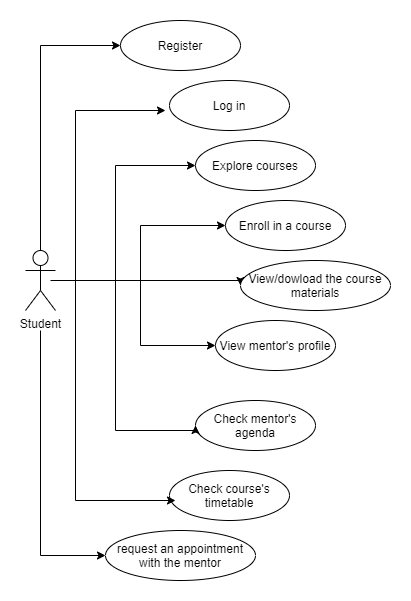

The diagram above was exported from draw.io. Its source (the exported page's mxGraphModel, read from the mxfile embedded in the PNG):
<mxGraphModel dx="1422" dy="762" grid="1" gridSize="10" guides="1" tooltips="1" connect="1" arrows="1" fold="1" page="1" pageScale="1" pageWidth="827" pageHeight="1169" math="0" shadow="0">
  <root>
    <mxCell id="0" />
    <mxCell id="1" parent="0" />
    <mxCell id="-P42jIy9iQlo184xpZUf-8" style="edgeStyle=orthogonalEdgeStyle;rounded=0;orthogonalLoop=1;jettySize=auto;html=1;entryX=0;entryY=0.5;entryDx=0;entryDy=0;" edge="1" parent="1" source="8C8pr9BiPxriC3UJeJwg-33" target="8C8pr9BiPxriC3UJeJwg-34">
      <mxGeometry relative="1" as="geometry">
        <mxPoint x="240" y="100" as="targetPoint" />
        <Array as="points">
          <mxPoint x="165" y="95" />
        </Array>
      </mxGeometry>
    </mxCell>
    <mxCell id="-P42jIy9iQlo184xpZUf-9" style="edgeStyle=orthogonalEdgeStyle;rounded=0;orthogonalLoop=1;jettySize=auto;html=1;entryX=0;entryY=0.5;entryDx=0;entryDy=0;" edge="1" parent="1" target="8C8pr9BiPxriC3UJeJwg-39">
      <mxGeometry relative="1" as="geometry">
        <mxPoint x="165" y="380" as="sourcePoint" />
        <Array as="points">
          <mxPoint x="165" y="605" />
        </Array>
      </mxGeometry>
    </mxCell>
    <mxCell id="-P42jIy9iQlo184xpZUf-10" style="edgeStyle=orthogonalEdgeStyle;rounded=0;orthogonalLoop=1;jettySize=auto;html=1;" edge="1" parent="1" source="8C8pr9BiPxriC3UJeJwg-33">
      <mxGeometry relative="1" as="geometry">
        <mxPoint x="290" y="160" as="targetPoint" />
        <Array as="points">
          <mxPoint x="200" y="330" />
          <mxPoint x="200" y="160" />
        </Array>
      </mxGeometry>
    </mxCell>
    <mxCell id="-P42jIy9iQlo184xpZUf-12" style="edgeStyle=orthogonalEdgeStyle;rounded=0;orthogonalLoop=1;jettySize=auto;html=1;entryX=0;entryY=0.5;entryDx=0;entryDy=0;" edge="1" parent="1" source="8C8pr9BiPxriC3UJeJwg-33" target="8C8pr9BiPxriC3UJeJwg-37">
      <mxGeometry relative="1" as="geometry">
        <Array as="points">
          <mxPoint x="240" y="330" />
          <mxPoint x="240" y="215" />
        </Array>
      </mxGeometry>
    </mxCell>
    <mxCell id="-P42jIy9iQlo184xpZUf-15" style="edgeStyle=orthogonalEdgeStyle;rounded=0;orthogonalLoop=1;jettySize=auto;html=1;entryX=0;entryY=0.5;entryDx=0;entryDy=0;" edge="1" parent="1" source="8C8pr9BiPxriC3UJeJwg-33" target="8C8pr9BiPxriC3UJeJwg-38">
      <mxGeometry relative="1" as="geometry" />
    </mxCell>
    <mxCell id="-P42jIy9iQlo184xpZUf-17" style="edgeStyle=orthogonalEdgeStyle;rounded=0;orthogonalLoop=1;jettySize=auto;html=1;entryX=0;entryY=0.5;entryDx=0;entryDy=0;" edge="1" parent="1" target="-P42jIy9iQlo184xpZUf-4">
      <mxGeometry relative="1" as="geometry">
        <mxPoint x="175" y="330" as="sourcePoint" />
        <mxPoint x="335" y="395" as="targetPoint" />
        <Array as="points">
          <mxPoint x="265" y="330" />
          <mxPoint x="265" y="395" />
        </Array>
      </mxGeometry>
    </mxCell>
    <mxCell id="-P42jIy9iQlo184xpZUf-18" style="edgeStyle=orthogonalEdgeStyle;rounded=0;orthogonalLoop=1;jettySize=auto;html=1;entryX=0;entryY=0.5;entryDx=0;entryDy=0;" edge="1" parent="1" source="8C8pr9BiPxriC3UJeJwg-33" target="8C8pr9BiPxriC3UJeJwg-40">
      <mxGeometry relative="1" as="geometry">
        <Array as="points">
          <mxPoint x="365" y="330" />
        </Array>
      </mxGeometry>
    </mxCell>
    <mxCell id="8C8pr9BiPxriC3UJeJwg-33" value="Student" style="shape=umlActor;verticalLabelPosition=bottom;verticalAlign=top;html=1;" parent="1" vertex="1">
      <mxGeometry x="150" y="300" width="30" height="60" as="geometry" />
    </mxCell>
    <mxCell id="8C8pr9BiPxriC3UJeJwg-34" value="Register" style="ellipse;whiteSpace=wrap;html=1;" parent="1" vertex="1">
      <mxGeometry x="245" y="70" width="120" height="50" as="geometry" />
    </mxCell>
    <mxCell id="8C8pr9BiPxriC3UJeJwg-35" value="Log in" style="ellipse;whiteSpace=wrap;html=1;" parent="1" vertex="1">
      <mxGeometry x="294" y="130" width="120" height="50" as="geometry" />
    </mxCell>
    <mxCell id="8C8pr9BiPxriC3UJeJwg-37" value="Explore courses" style="ellipse;whiteSpace=wrap;html=1;" parent="1" vertex="1">
      <mxGeometry x="320" y="190" width="120" height="50" as="geometry" />
    </mxCell>
    <mxCell id="8C8pr9BiPxriC3UJeJwg-38" value="Enroll in a course" style="ellipse;whiteSpace=wrap;html=1;" parent="1" vertex="1">
      <mxGeometry x="350" y="250" width="120" height="50" as="geometry" />
    </mxCell>
    <mxCell id="8C8pr9BiPxriC3UJeJwg-39" value="request an appointment&lt;br/&gt;with the mentor" style="ellipse;whiteSpace=wrap;html=1;" parent="1" vertex="1">
      <mxGeometry x="230" y="580" width="150" height="50" as="geometry" />
    </mxCell>
    <mxCell id="8C8pr9BiPxriC3UJeJwg-40" value="View/dowload the course materials" style="ellipse;whiteSpace=wrap;html=1;" parent="1" vertex="1">
      <mxGeometry x="365" y="310" width="150" height="50" as="geometry" />
    </mxCell>
    <mxCell id="-P42jIy9iQlo184xpZUf-4" value="View mentor's profile" style="ellipse;whiteSpace=wrap;html=1;" vertex="1" parent="1">
      <mxGeometry x="340" y="370" width="120" height="50" as="geometry" />
    </mxCell>
    <mxCell id="-P42jIy9iQlo184xpZUf-5" value="Check mentor's agenda" style="ellipse;whiteSpace=wrap;html=1;" vertex="1" parent="1">
      <mxGeometry x="320" y="450" width="120" height="50" as="geometry" />
    </mxCell>
    <mxCell id="-P42jIy9iQlo184xpZUf-6" value="Check course's timetable" style="ellipse;whiteSpace=wrap;html=1;" vertex="1" parent="1">
      <mxGeometry x="294" y="520" width="120" height="50" as="geometry" />
    </mxCell>
    <mxCell id="-P42jIy9iQlo184xpZUf-11" style="edgeStyle=orthogonalEdgeStyle;rounded=0;orthogonalLoop=1;jettySize=auto;html=1;entryX=0.05;entryY=0.6;entryDx=0;entryDy=0;entryPerimeter=0;" edge="1" parent="1" target="-P42jIy9iQlo184xpZUf-6">
      <mxGeometry relative="1" as="geometry">
        <mxPoint x="290" y="550" as="targetPoint" />
        <mxPoint x="180" y="330" as="sourcePoint" />
        <Array as="points">
          <mxPoint x="200" y="330" />
          <mxPoint x="200" y="550" />
        </Array>
      </mxGeometry>
    </mxCell>
    <mxCell id="-P42jIy9iQlo184xpZUf-13" style="edgeStyle=orthogonalEdgeStyle;rounded=0;orthogonalLoop=1;jettySize=auto;html=1;entryX=0;entryY=0.5;entryDx=0;entryDy=0;" edge="1" parent="1" target="-P42jIy9iQlo184xpZUf-5">
      <mxGeometry relative="1" as="geometry">
        <mxPoint x="190" y="330" as="sourcePoint" />
        <mxPoint x="310" y="480" as="targetPoint" />
        <Array as="points">
          <mxPoint x="190" y="330" />
          <mxPoint x="240" y="330" />
          <mxPoint x="240" y="480" />
          <mxPoint x="320" y="480" />
        </Array>
      </mxGeometry>
    </mxCell>
  </root>
</mxGraphModel>